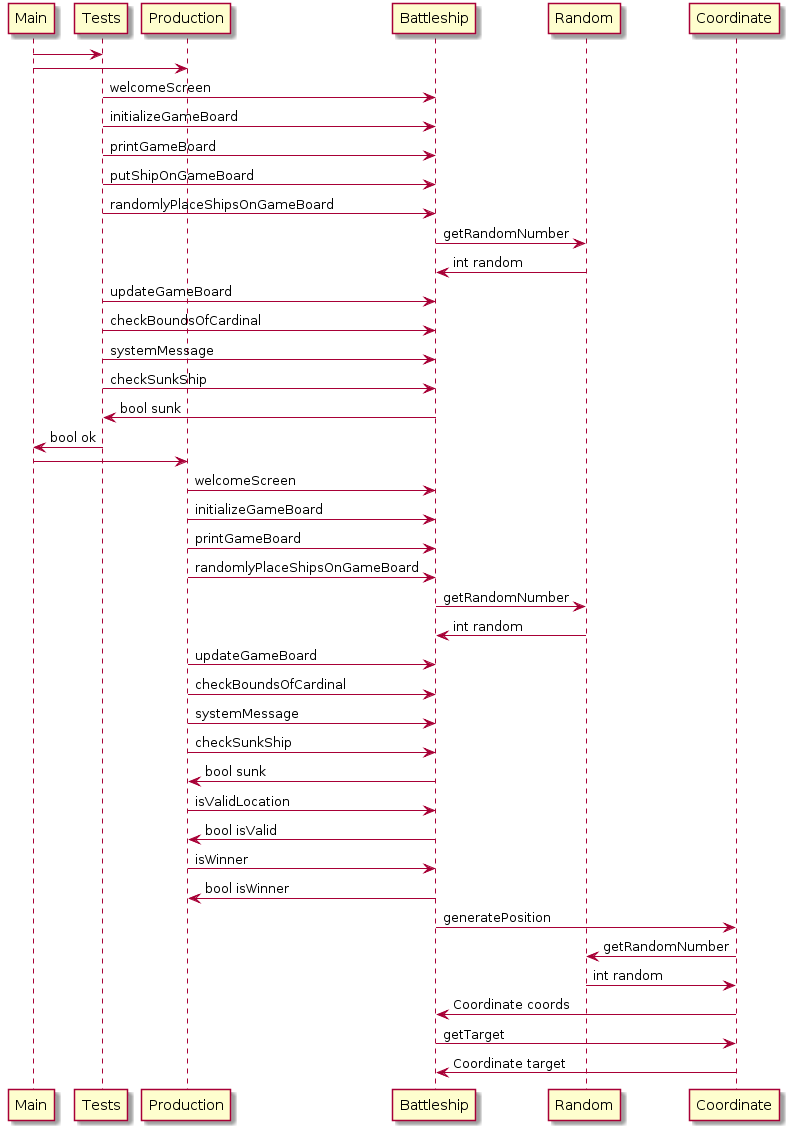

The diagram above was rendered by PlantUML. Its source (embedded in the PNG):
@startuml
Main -> Tests:
Main -> Production:

Tests -> Battleship: welcomeScreen
Tests -> Battleship: initializeGameBoard
Tests -> Battleship: printGameBoard
Tests -> Battleship: putShipOnGameBoard
Tests -> Battleship: randomlyPlaceShipsOnGameBoard
Battleship -> Random: getRandomNumber
Random -> Battleship: int random
Tests -> Battleship: updateGameBoard
Tests -> Battleship: checkBoundsOfCardinal
Tests -> Battleship: systemMessage
Tests -> Battleship: checkSunkShip
Battleship -> Tests: bool sunk

Tests -> Main: bool ok
Main -> Production

Production -> Battleship: welcomeScreen
Production -> Battleship: initializeGameBoard
Production -> Battleship: printGameBoard
Production -> Battleship: randomlyPlaceShipsOnGameBoard
Battleship -> Random: getRandomNumber
Random -> Battleship: int random
Production -> Battleship: updateGameBoard
Production -> Battleship: checkBoundsOfCardinal
Production -> Battleship: systemMessage

Production -> Battleship: checkSunkShip
Battleship -> Production: bool sunk
Production -> Battleship: isValidLocation
Battleship -> Production: bool isValid
Production -> Battleship: isWinner
Battleship -> Production: bool isWinner

Battleship -> Coordinate: generatePosition
Coordinate -> Random: getRandomNumber
Random -> Coordinate: int random
Coordinate -> Battleship: Coordinate coords
Battleship -> Coordinate: getTarget
Coordinate -> Battleship: Coordinate target
@enduml